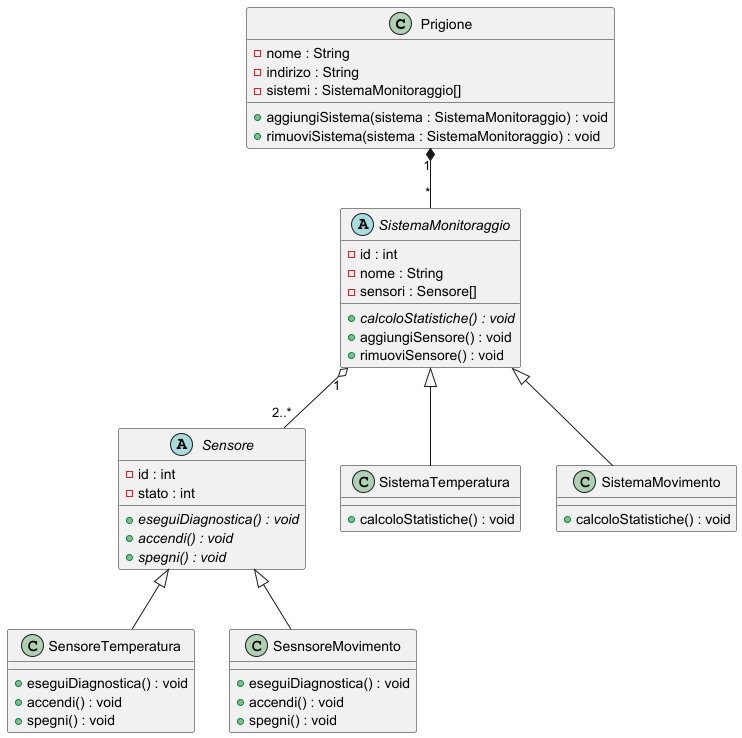

The diagram above was rendered by PlantUML. Its source (embedded in the PNG):
@startuml

class Prigione {
    - nome : String
    - indirizo : String
    - sistemi : SistemaMonitoraggio[]

    + aggiungiSistema(sistema : SistemaMonitoraggio) : void
    + rimuoviSistema(sistema : SistemaMonitoraggio) : void
}

abstract class SistemaMonitoraggio {
    - id : int
    - nome : String
    - sensori : Sensore[]

    + {abstract} calcoloStatistiche() : void
    + aggiungiSensore() : void
    + rimuoviSensore() : void
}

abstract class Sensore {
    - id : int
    'Stato è int poichè presenta più di due valori
    - stato : int

    + {abstract} eseguiDiagnostica() : void
    + {abstract} accendi() : void
    + {abstract} spegni() : void
}

class SensoreTemperatura {
    + eseguiDiagnostica() : void
    + accendi() : void
    + spegni() : void
}

class SesnsoreMovimento {
    + eseguiDiagnostica() : void
    + accendi() : void
    + spegni() : void
}

class SistemaTemperatura {
    + calcoloStatistiche() : void
}

class SistemaMovimento {
    + calcoloStatistiche() : void
}

SistemaMonitoraggio <|-- SistemaTemperatura
SistemaMonitoraggio <|-- SistemaMovimento

Sensore <|-- SensoreTemperatura
Sensore <|-- SesnsoreMovimento

SistemaMonitoraggio "1" o-- "2..*" Sensore
Prigione "1" *-- "*" SistemaMonitoraggio

@enduml